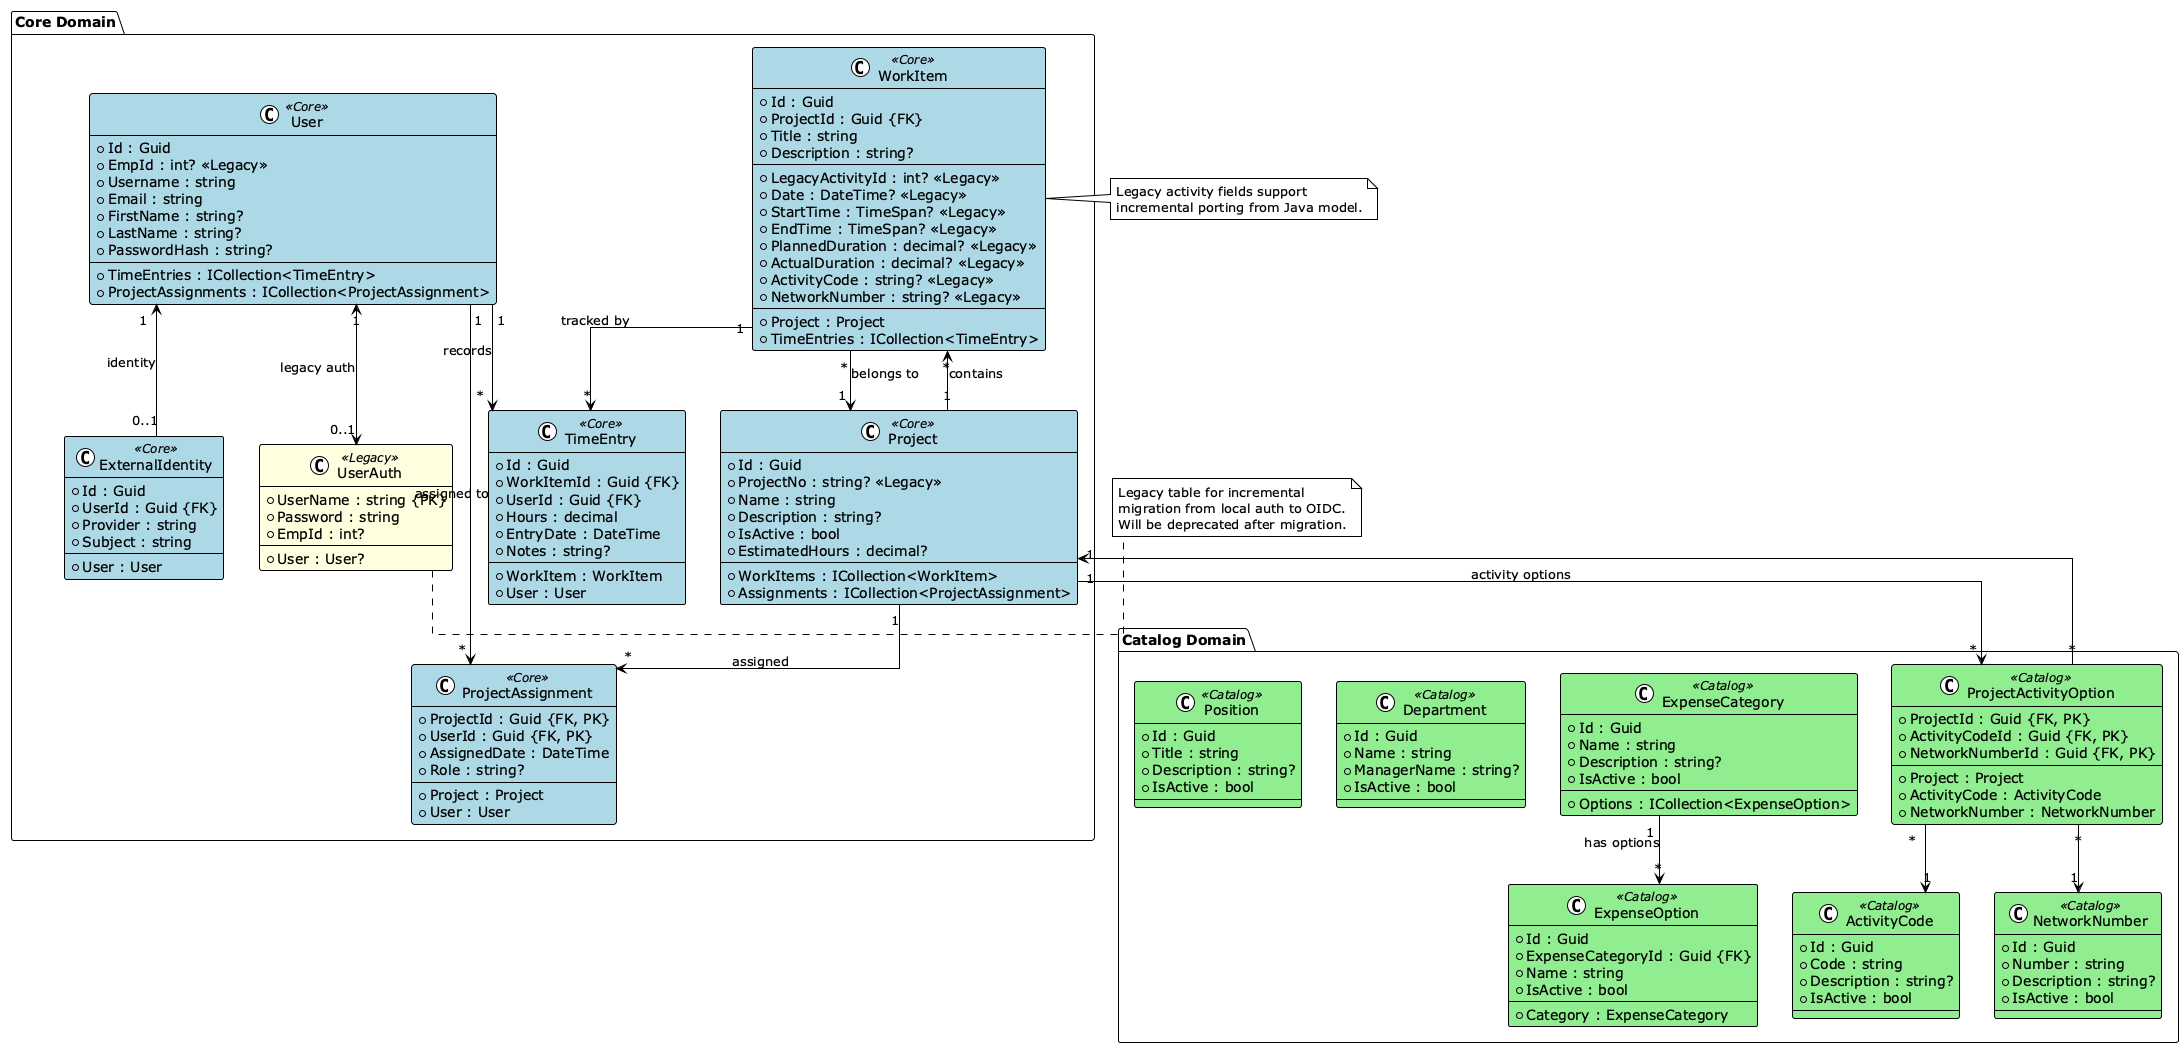

The diagram above was rendered by PlantUML. Its source (embedded in the PNG):
@startuml DSC Domain Model
!theme plain
skinparam linetype ortho
skinparam class {
    BackgroundColor<<Legacy>> LightYellow
    BackgroundColor<<Core>> LightBlue
    BackgroundColor<<Catalog>> LightGreen
}

package "Core Domain" {
    class User <<Core>> {
        + Id : Guid
        + EmpId : int? <<Legacy>>
        + Username : string
        + Email : string
        + FirstName : string?
        + LastName : string?
        + PasswordHash : string?
        --
        + TimeEntries : ICollection<TimeEntry>
        + ProjectAssignments : ICollection<ProjectAssignment>
    }

    class UserAuth <<Legacy>> {
        + UserName : string {PK}
        + Password : string
        + EmpId : int?
        --
        + User : User?
    }

    class ExternalIdentity <<Core>> {
        + Id : Guid
        + UserId : Guid {FK}
        + Provider : string
        + Subject : string
        --
        + User : User
    }

    class Project <<Core>> {
        + Id : Guid
        + ProjectNo : string? <<Legacy>>
        + Name : string
        + Description : string?
        + IsActive : bool
        + EstimatedHours : decimal?
        --
        + WorkItems : ICollection<WorkItem>
        + Assignments : ICollection<ProjectAssignment>
    }

    class WorkItem <<Core>> {
        + Id : Guid
        + ProjectId : Guid {FK}
        + Title : string
        + Description : string?
        --
        + LegacyActivityId : int? <<Legacy>>
        + Date : DateTime? <<Legacy>>
        + StartTime : TimeSpan? <<Legacy>>
        + EndTime : TimeSpan? <<Legacy>>
        + PlannedDuration : decimal? <<Legacy>>
        + ActualDuration : decimal? <<Legacy>>
        + ActivityCode : string? <<Legacy>>
        + NetworkNumber : string? <<Legacy>>
        --
        + Project : Project
        + TimeEntries : ICollection<TimeEntry>
    }

    class TimeEntry <<Core>> {
        + Id : Guid
        + WorkItemId : Guid {FK}
        + UserId : Guid {FK}
        + Hours : decimal
        + EntryDate : DateTime
        + Notes : string?
        --
        + WorkItem : WorkItem
        + User : User
    }

    class ProjectAssignment <<Core>> {
        + ProjectId : Guid {FK, PK}
        + UserId : Guid {FK, PK}
        + AssignedDate : DateTime
        + Role : string?
        --
        + Project : Project
        + User : User
    }
}

package "Catalog Domain" {
    class Position <<Catalog>> {
        + Id : Guid
        + Title : string
        + Description : string?
        + IsActive : bool
    }

    class Department <<Catalog>> {
        + Id : Guid
        + Name : string
        + ManagerName : string?
        + IsActive : bool
    }

    class ExpenseCategory <<Catalog>> {
        + Id : Guid
        + Name : string
        + Description : string?
        + IsActive : bool
        --
        + Options : ICollection<ExpenseOption>
    }

    class ExpenseOption <<Catalog>> {
        + Id : Guid
        + ExpenseCategoryId : Guid {FK}
        + Name : string
        + IsActive : bool
        --
        + Category : ExpenseCategory
    }

    class ActivityCode <<Catalog>> {
        + Id : Guid
        + Code : string
        + Description : string?
        + IsActive : bool
    }

    class NetworkNumber <<Catalog>> {
        + Id : Guid
        + Number : string
        + Description : string?
        + IsActive : bool
    }

    class ProjectActivityOption <<Catalog>> {
        + ProjectId : Guid {FK, PK}
        + ActivityCodeId : Guid {FK, PK}
        + NetworkNumberId : Guid {FK, PK}
        --
        + Project : Project
        + ActivityCode : ActivityCode
        + NetworkNumber : NetworkNumber
    }
}

' Relationships
User "1" --> "*" TimeEntry : records
User "1" --> "*" ProjectAssignment : assigned to
User "1" <-- "0..1" ExternalIdentity : identity
User "1" <--> "0..1" UserAuth : legacy auth

Project "1" --> "*" WorkItem : contains
Project "1" --> "*" ProjectAssignment : assigned
Project "1" --> "*" ProjectActivityOption : activity options

WorkItem "1" --> "*" TimeEntry : tracked by
WorkItem "*" --> "1" Project : belongs to

ExpenseCategory "1" --> "*" ExpenseOption : has options

ProjectActivityOption "*" --> "1" Project
ProjectActivityOption "*" --> "1" ActivityCode
ProjectActivityOption "*" --> "1" NetworkNumber

note right of UserAuth
  Legacy table for incremental
  migration from local auth to OIDC.
  Will be deprecated after migration.
end note

note right of WorkItem
  Legacy activity fields support
  incremental porting from Java model.
end note

@enduml